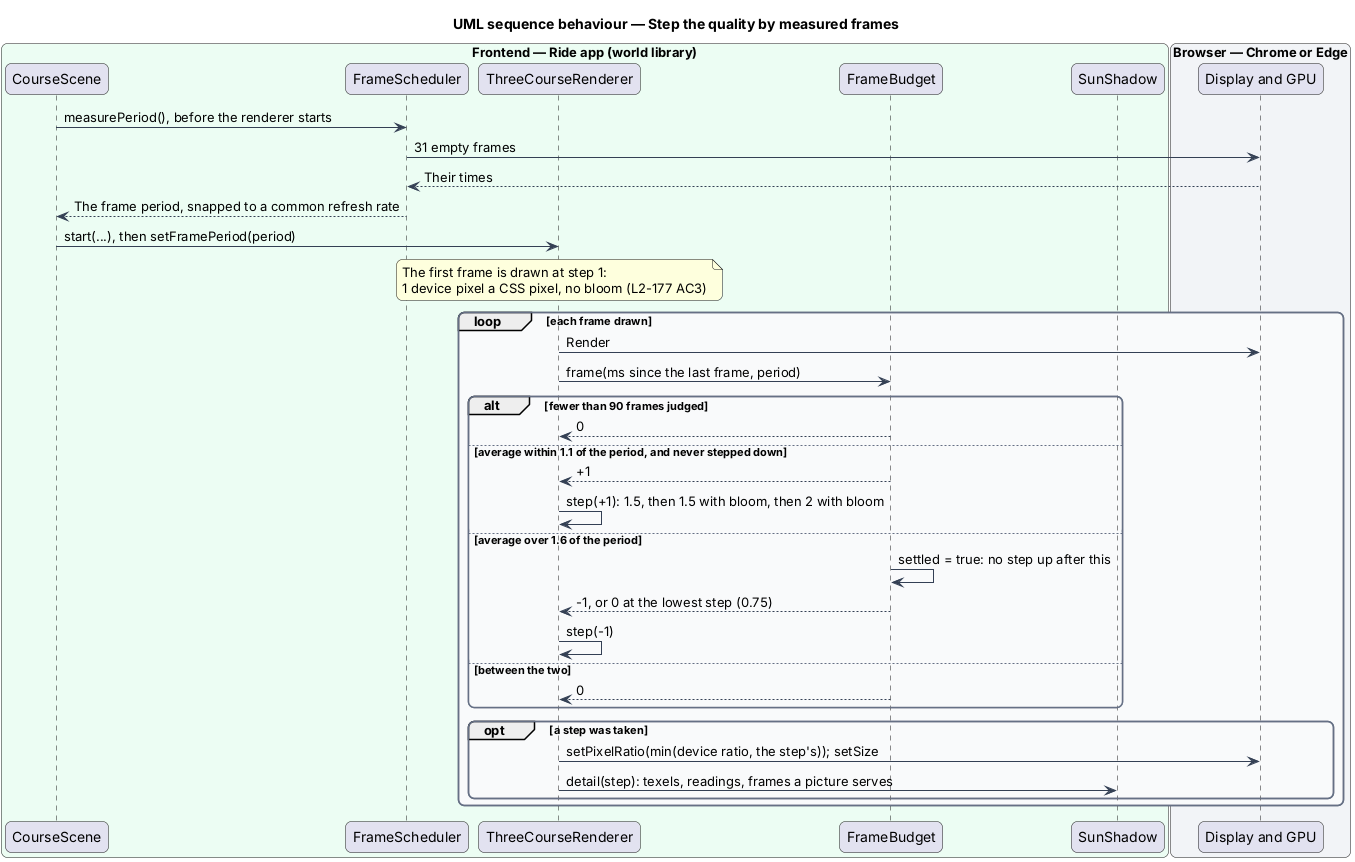

The diagram above was rendered by PlantUML. Its source (embedded in the PNG):
@startuml
title UML sequence behaviour — Step the quality by measured frames
skinparam backgroundColor #FFFFFF
skinparam shadowing false
skinparam roundcorner 12
skinparam defaultFontName Arial
skinparam ArrowColor #344054
skinparam rectangle {
  BorderColor #344054
  FontColor #101828
}
skinparam package {
  BorderColor #667085
  FontColor #101828
  BackgroundColor #F9FAFB
}
box "Frontend — Ride app (world library)" #ECFDF3
  participant "CourseScene" as scene
  participant "FrameScheduler" as sched
  participant "ThreeCourseRenderer" as renderer
  participant "FrameBudget" as budget
  participant "SunShadow" as shadow
end box
box "Browser — Chrome or Edge" #F2F4F7
  participant "Display and GPU" as gpu
end box

scene -> sched : measurePeriod(), before the renderer starts
sched -> gpu : 31 empty frames
gpu --> sched : Their times
sched --> scene : The frame period, snapped to a common refresh rate
scene -> renderer : start(...), then setFramePeriod(period)
note over renderer : The first frame is drawn at step 1:\n1 device pixel a CSS pixel, no bloom (L2-177 AC3)
loop each frame drawn
  renderer -> gpu : Render
  renderer -> budget : frame(ms since the last frame, period)
  alt fewer than 90 frames judged
    budget --> renderer : 0
  else average within 1.1 of the period, and never stepped down
    budget --> renderer : +1
    renderer -> renderer : step(+1): 1.5, then 1.5 with bloom, then 2 with bloom
  else average over 1.6 of the period
    budget -> budget : settled = true: no step up after this
    budget --> renderer : -1, or 0 at the lowest step (0.75)
    renderer -> renderer : step(-1)
  else between the two
    budget --> renderer : 0
  end
  opt a step was taken
    renderer -> gpu : setPixelRatio(min(device ratio, the step's)); setSize
    renderer -> shadow : detail(step): texels, readings, frames a picture serves
  end
end
@enduml